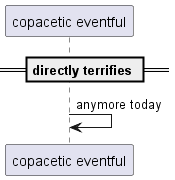

The diagram above was rendered by PlantUML. Its source (embedded in the PNG):
@startuml
participant "copacetic eventful" as 0
== directly terrifies ==
0 -> 0: anymore today
@enduml